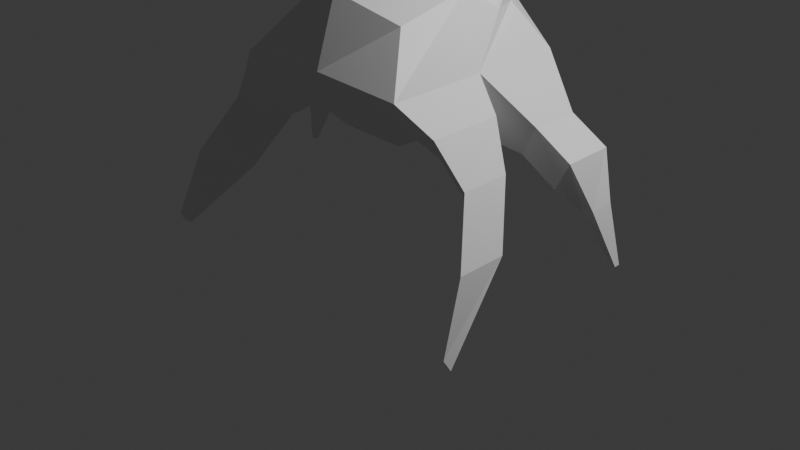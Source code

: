 # Source: Alien.blend  (saved by Blender 4.0.36; exported with 4.5.12 LTS)
import bpy
from mathutils import Matrix  # noqa: F401  (used for matrix-valued properties, if any)

bpy.ops.wm.read_factory_settings(use_empty=True)
scene = bpy.context.scene
scene.name = 'Scene'

# ---- collections
col_collection = bpy.data.collections.new('Collection'); scene.collection.children.link(col_collection)

# ---- materials (node trees are filled in below, after node groups)
mat_material = bpy.data.materials.new('Material')
mat_material.alpha_threshold = 0.0
mat_material.use_transparent_shadow = False
mat_material.roughness = 0.5
mat_material.line_color = (0.0, 0.0, 0.0, 1.0)

# ---- material node trees
mat_material.use_nodes = True; mat_material.node_tree.nodes.clear()
_N = mat_material.node_tree.nodes; _L = mat_material.node_tree.links
n0 = _N.new('ShaderNodeOutputMaterial'); n0.name = 'Material Output'; n0.location = (300, 300)
n1 = _N.new('ShaderNodeBsdfPrincipled'); n1.name = 'Principled BSDF'; n1.location = (10, 300)
n1.inputs[3].default_value = 1.45
_L.new(n1.outputs[0], n0.inputs[0])
n0.is_active_output = True

# ---- world
world_world = bpy.data.worlds.new('World'); scene.world = world_world
world_world.use_nodes = True; world_world.node_tree.nodes.clear()
_N = world_world.node_tree.nodes; _L = world_world.node_tree.links
n0 = _N.new('ShaderNodeOutputWorld'); n0.name = 'World Output'; n0.location = (300, 300)
n1 = _N.new('ShaderNodeBackground'); n1.name = 'Background'; n1.location = (10, 300)
n1.inputs[0].default_value = (0.05088, 0.05088, 0.05088, 1.0)
_L.new(n1.outputs[0], n0.inputs[0])
n0.is_active_output = True
world_world.color = (0.05088, 0.05088, 0.05088)
world_world.use_sun_shadow = False
world_world.sun_shadow_jitter_overblur = 0.0

# ---- cameras
cam_camera = bpy.data.cameras.new('Camera')
cam_camera.clip_end = 100.0
cam_camera.ortho_scale = 7.314

# ---- lights
light_light = bpy.data.lights.new('Light', 'POINT')
light_light.transmission_factor = 0.0
light_light.use_soft_falloff = False
light_light.energy = 1000.0
light_light.shadow_soft_size = 0.1
light_light.shadow_maximum_resolution = 0.006
light_light.use_absolute_resolution = True

# ---- meshes
me_cube = bpy.data.meshes.new('Cube')
me_cube.from_pydata([(1.0, -1.0, 0.01978), (0.03829, -1.0, -0.008247), (0.7963, -0.4565, 0.5909), (1.075, -0.6479, -0.6193), (0.1296, -0.6479, -0.6193), (0.1667, -0.6697, 0.6551), (-0.5948, -0.6539, 0.4674), (-0.6228, -0.7208, -0.4493), (-0.6503, 0.0, -0.5993), (1.0, 0.0, 1.0), (-0.7752, 0.0, 0.6857), (1.0, 0.0, -1.0), (1.844, 0.0, -0.129), (0.0, 0.0, -1.0), (-1.0, 0.0, 0.0), (0.0, 0.0, 1.0), (-1.0, -1.0, -0.03829), (0.7996, -1.471, -0.4436), (0.8397, -1.283, -0.7844), (0.3354, -1.283, -0.7844), (0.2867, -1.471, -0.4585), (0.8012, -1.876, -0.6692), (0.8447, -1.687, -1.009), (0.3405, -1.685, -1.013), (0.2885, -1.875, -0.6882), (0.7204, -2.031, -1.139), (0.7598, -1.876, -1.201), (0.5412, -1.858, -1.233), (0.4991, -2.009, -1.176), (0.7167, -2.192, -1.719), (0.7261, -2.155, -1.733), (0.674, -2.151, -1.741), (0.664, -2.187, -1.727), (-0.5576, -1.103, -0.622), (-0.836, -1.309, -0.3187), (-0.06982, -1.309, -0.2965), (-0.002444, -1.049, -0.7474), (-0.5741, -1.466, -0.9235), (-0.7596, -1.603, -0.7214), (-0.2491, -1.603, -0.7066), (-0.2042, -1.43, -1.007), (-0.8912, -1.744, -1.494), (-1.077, -1.881, -1.292), (-0.5662, -1.881, -1.277), (-0.5213, -1.708, -1.577), (-1.298, -1.911, -2.006), (-1.339, -1.958, -1.962), (-1.281, -1.989, -2.071), (-1.252, -1.909, -2.089), (1.363, 0.0, 0.5139), (0.8564, -0.617, 0.4222), (0.4555, -0.5719, 0.6256), (0.5333, 0.0, 1.0), (0.5549, -0.7449, 0.4298), (0.7496, -0.6001, 0.6181), (0.7752, -0.6684, 0.5463), (0.6045, -0.6492, 0.6329), (0.6469, -0.7228, 0.5495), (0.835, -0.7656, 0.773), (0.8363, -0.8505, 0.7158), (0.6868, -0.7778, 0.8125), (0.7016, -0.8737, 0.7436), (0.8723, -0.9256, 0.9576), (0.863, -0.9774, 0.933), (0.7906, -0.9161, 0.987), (0.7873, -0.9762, 0.9563), (0.9343, -1.035, 1.164), (0.925, -1.087, 1.14), (0.8526, -1.025, 1.194), (0.8494, -1.086, 1.163), (0.9952, -1.026, 1.198), (0.9753, -1.138, 1.145), (0.8193, -1.006, 1.261), (0.8124, -1.135, 1.195), (1.064, -1.011, 1.228), (1.032, -1.193, 1.141), (0.7774, -0.9779, 1.331), (0.7661, -1.189, 1.223), (1.071, -1.023, 1.251), (1.039, -1.205, 1.165), (0.7844, -0.9902, 1.355), (0.773, -1.201, 1.246), (1.028, -1.064, 1.277), (1.006, -1.185, 1.22), (0.8361, -1.042, 1.346), (0.8286, -1.183, 1.274)], [], [(9, 52, 51, 2), (4, 3, 18, 19), (5, 15, 10, 6), (8, 13, 4, 7), (11, 12, 0, 3), (4, 13, 11, 3), (0, 12, 49, 50), (4, 1, 35, 36), (7, 16, 14, 8), (1, 0, 50, 53), (14, 16, 6, 10), (16, 1, 5, 6), (20, 19, 23, 24), (3, 0, 17, 18), (1, 4, 19, 20), (0, 1, 20, 17), (21, 24, 28, 25), (18, 17, 21, 22), (17, 20, 24, 21), (19, 18, 22, 23), (28, 27, 31, 32), (23, 22, 26, 27), (24, 23, 27, 28), (22, 21, 25, 26), (30, 29, 32, 31), (26, 25, 29, 30), (25, 28, 32, 29), (27, 26, 30, 31), (35, 34, 38, 39), (1, 16, 34, 35), (16, 7, 33, 34), (7, 4, 36, 33), (37, 40, 44, 41), (36, 35, 39, 40), (33, 36, 40, 37), (34, 33, 37, 38), (42, 41, 45, 46), (38, 37, 41, 42), (39, 38, 42, 43), (40, 39, 43, 44), (48, 47, 46, 45), (43, 42, 46, 47), (44, 43, 47, 48), (41, 44, 48, 45), (50, 49, 9, 2), (51, 53, 57, 56), (51, 52, 15, 5), (53, 51, 5, 1), (57, 55, 59, 61), (53, 50, 55, 57), (2, 51, 56, 54), (50, 2, 54, 55), (59, 58, 62, 63), (55, 54, 58, 59), (56, 57, 61, 60), (54, 56, 60, 58), (64, 65, 69, 68), (60, 61, 65, 64), (58, 60, 64, 62), (61, 59, 63, 65), (69, 67, 71, 73), (62, 64, 68, 66), (65, 63, 67, 69), (63, 62, 66, 67), (72, 73, 77, 76), (67, 66, 70, 71), (68, 69, 73, 72), (66, 68, 72, 70), (74, 76, 80, 78), (70, 72, 76, 74), (73, 71, 75, 77), (71, 70, 74, 75), (81, 79, 83, 85), (77, 75, 79, 81), (75, 74, 78, 79), (76, 77, 81, 80), (84, 85, 83, 82), (79, 78, 82, 83), (80, 81, 85, 84), (78, 80, 84, 82)])
_uv = me_cube.uv_layers.new(name='UVMap')
_uv.uv.foreach_set('vector', [0.625, 0.625, 0.6833, 0.625, 0.6912, 0.75, 0.625, 0.75, 0.2568, 0.75, 0.375, 0.75, 0.375, 0.75, 0.2568, 0.75, 0.7473, 0.75, 0.75, 0.625, 0.875, 0.625, 0.875, 0.75, 0.125, 0.625, 0.25, 0.625, 0.2568, 0.75, 0.125, 0.75, 0.375, 0.625, 0.5, 0.625, 0.5025, 0.75, 0.375, 0.75, 0.2568, 0.75, 0.25, 0.625, 0.375, 0.625, 0.375, 0.75, 0.5025, 0.75, 0.5, 0.625, 0.5712, 0.625, 0.5888, 0.75, 0.375, 0.8682, 0.499, 0.8702, 0.499, 0.8702, 0.375, 0.8682, 0.375, 0.0, 0.4952, 0.0, 0.5, 0.125, 0.375, 0.125, 0.499, 0.8702, 0.5025, 0.75, 0.5888, 0.75, 0.5812, 0.8018, 0.5, 0.125, 0.4952, 0.0, 0.625, 0.0, 0.625, 0.125, 0.4952, 1.0, 0.499, 0.8702, 0.625, 0.8723, 0.625, 1.0, 0.499, 0.8702, 0.375, 0.8682, 0.375, 0.8682, 0.499, 0.8702, 0.375, 0.75, 0.5025, 0.75, 0.5025, 0.75, 0.375, 0.75, 0.499, 0.8702, 0.375, 0.8682, 0.375, 0.8682, 0.499, 0.8702, 0.5025, 0.75, 0.499, 0.8702, 0.499, 0.8702, 0.5025, 0.75, 0.5025, 0.75, 0.499, 0.8702, 0.499, 0.8702, 0.5025, 0.75, 0.375, 0.75, 0.5025, 0.75, 0.5025, 0.75, 0.375, 0.75, 0.5025, 0.75, 0.499, 0.8702, 0.499, 0.8702, 0.5025, 0.75, 0.2568, 0.75, 0.375, 0.75, 0.375, 0.75, 0.2568, 0.75, 0.499, 0.8702, 0.375, 0.8682, 0.375, 0.8682, 0.499, 0.8702, 0.2568, 0.75, 0.375, 0.75, 0.375, 0.75, 0.2568, 0.75, 0.499, 0.8702, 0.375, 0.8682, 0.375, 0.8682, 0.499, 0.8702, 0.375, 0.75, 0.5025, 0.75, 0.5025, 0.75, 0.375, 0.75, 0.375, 0.75, 0.5025, 0.75, 0.499, 0.8702, 0.375, 0.8682, 0.375, 0.75, 0.5025, 0.75, 0.5025, 0.75, 0.375, 0.75, 0.5025, 0.75, 0.499, 0.8702, 0.499, 0.8702, 0.5025, 0.75, 0.2568, 0.75, 0.375, 0.75, 0.375, 0.75, 0.2568, 0.75, 0.499, 0.8702, 0.4952, 1.0, 0.4952, 1.0, 0.499, 0.8702, 0.499, 0.8702, 0.4952, 1.0, 0.4952, 1.0, 0.499, 0.8702, 0.4952, 0.0, 0.375, 0.0, 0.375, 0.0, 0.4952, 0.0, 0.125, 0.75, 0.2568, 0.75, 0.2568, 0.75, 0.125, 0.75, 0.125, 0.75, 0.2568, 0.75, 0.2568, 0.75, 0.125, 0.75, 0.375, 0.8682, 0.499, 0.8702, 0.499, 0.8702, 0.375, 0.8682, 0.125, 0.75, 0.2568, 0.75, 0.2568, 0.75, 0.125, 0.75, 0.4952, 0.0, 0.375, 0.0, 0.375, 0.0, 0.4952, 0.0, 0.4952, 0.0, 0.375, 0.0, 0.375, 0.0, 0.4952, 0.0, 0.4952, 0.0, 0.375, 0.0, 0.375, 0.0, 0.4952, 0.0, 0.499, 0.8702, 0.4952, 1.0, 0.4952, 1.0, 0.499, 0.8702, 0.375, 0.8682, 0.499, 0.8702, 0.499, 0.8702, 0.375, 0.8682, 0.375, 0.8682, 0.499, 0.8702, 0.4952, 1.0, 0.375, 1.0, 0.499, 0.8702, 0.4952, 1.0, 0.4952, 1.0, 0.499, 0.8702, 0.375, 0.8682, 0.499, 0.8702, 0.499, 0.8702, 0.375, 0.8682, 0.125, 0.75, 0.2568, 0.75, 0.2568, 0.75, 0.125, 0.75, 0.5888, 0.75, 0.5712, 0.625, 0.625, 0.625, 0.625, 0.75, 0.625, 0.8162, 0.5812, 0.8018, 0.5812, 0.8018, 0.625, 0.8162, 0.6912, 0.75, 0.6833, 0.625, 0.75, 0.625, 0.7473, 0.75, 0.5812, 0.8018, 0.625, 0.8162, 0.625, 0.8723, 0.499, 0.8702, 0.5812, 0.8018, 0.5888, 0.75, 0.5888, 0.75, 0.5812, 0.8018, 0.5812, 0.8018, 0.5888, 0.75, 0.5888, 0.75, 0.5812, 0.8018, 0.625, 0.75, 0.6912, 0.75, 0.6912, 0.75, 0.625, 0.75, 0.5888, 0.75, 0.625, 0.75, 0.625, 0.75, 0.5888, 0.75, 0.5888, 0.75, 0.625, 0.75, 0.625, 0.75, 0.5888, 0.75, 0.5888, 0.75, 0.625, 0.75, 0.625, 0.75, 0.5888, 0.75, 0.625, 0.8162, 0.5812, 0.8018, 0.5812, 0.8018, 0.625, 0.8162, 0.625, 0.75, 0.6912, 0.75, 0.6912, 0.75, 0.625, 0.75, 0.625, 0.8162, 0.5812, 0.8018, 0.5812, 0.8018, 0.625, 0.8162, 0.625, 0.8162, 0.5812, 0.8018, 0.5812, 0.8018, 0.625, 0.8162, 0.625, 0.75, 0.6912, 0.75, 0.6912, 0.75, 0.625, 0.75, 0.5812, 0.8018, 0.5888, 0.75, 0.5888, 0.75, 0.5812, 0.8018, 0.5812, 0.8018, 0.5888, 0.75, 0.5888, 0.75, 0.5812, 0.8018, 0.625, 0.75, 0.6912, 0.75, 0.6912, 0.75, 0.625, 0.75, 0.5812, 0.8018, 0.5888, 0.75, 0.5888, 0.75, 0.5812, 0.8018, 0.5888, 0.75, 0.625, 0.75, 0.625, 0.75, 0.5888, 0.75, 0.625, 0.8162, 0.5812, 0.8018, 0.5812, 0.8018, 0.625, 0.8162, 0.5888, 0.75, 0.625, 0.75, 0.625, 0.75, 0.5888, 0.75, 0.625, 0.8162, 0.5812, 0.8018, 0.5812, 0.8018, 0.625, 0.8162, 0.625, 0.75, 0.6912, 0.75, 0.6912, 0.75, 0.625, 0.75, 0.625, 0.75, 0.6912, 0.75, 0.6912, 0.75, 0.625, 0.75, 0.625, 0.75, 0.6912, 0.75, 0.6912, 0.75, 0.625, 0.75, 0.5812, 0.8018, 0.5888, 0.75, 0.5888, 0.75, 0.5812, 0.8018, 0.5888, 0.75, 0.625, 0.75, 0.625, 0.75, 0.5888, 0.75, 0.5812, 0.8018, 0.5888, 0.75, 0.5888, 0.75, 0.5812, 0.8018, 0.5812, 0.8018, 0.5888, 0.75, 0.5888, 0.75, 0.5812, 0.8018, 0.5888, 0.75, 0.625, 0.75, 0.625, 0.75, 0.5888, 0.75, 0.625, 0.8162, 0.5812, 0.8018, 0.5812, 0.8018, 0.625, 0.8162, 0.625, 0.8162, 0.5812, 0.8018, 0.5888, 0.75, 0.625, 0.75, 0.5888, 0.75, 0.625, 0.75, 0.625, 0.75, 0.5888, 0.75, 0.625, 0.8162, 0.5812, 0.8018, 0.5812, 0.8018, 0.625, 0.8162, 0.625, 0.75, 0.6912, 0.75, 0.6912, 0.75, 0.625, 0.75])
me_cube.materials.append(mat_material)
me_cube.use_mirror_vertex_groups = False
me_cube.update()
arm_armature = bpy.data.armatures.new('Armature')  # bones are not reproduced

# ---- objects
ob_mesh = bpy.data.objects.new('Mesh', me_cube)
ob_light = bpy.data.objects.new('Light', light_light)
ob_camera = bpy.data.objects.new('Camera', cam_camera)
ob_armature = bpy.data.objects.new('Armature', arm_armature)

# ---- transforms, parenting, visibility, modifiers, constraints
ob_mesh.parent = ob_armature
ob_mesh.matrix_parent_inverse = Matrix(((-1.0, -8.742e-08, 0.0, -0.0), (8.742e-08, -1.0, -0.0, 0.0), (0.0, -0.0, 1.0, -0.0), (-0.0, 0.0, -0.0, 1.0)))
ob_mesh.location = (0.0, 0.0, 1.788)
ob_mesh.rotation_euler = (0.0, 0.0, 1.571)
ob_mesh.lock_rotations_4d = False
ob_mesh.empty_display_type = 'ARROWS'
ob_mesh.lineart.crease_threshold = 0.0
_vg = ob_mesh.vertex_groups.new(name='Hip')
for _i, _w in zip([3, 4, 8, 11, 12, 13, 54, 55, 56, 57, 58, 59, 60, 61, 62, 63, 64, 65, 66, 67, 68, 69, 70, 71, 72, 73, 74, 75, 76, 77, 78, 79, 80, 81, 82, 83, 84, 85], [0.03229, 0.06985, 0.1461, 0.1422, 0.04178, 0.8712, 0.02607, 0.05075, 0.02154, 0.04756, 0.04955, 0.05636, 0.04471, 0.05101, 0.04913, 0.05142, 0.04756, 0.04944, 0.03309, 0.03352, 0.03301, 0.03347, 0.03093, 0.03141, 0.03079, 0.03154, 0.02967, 0.0303, 0.02953, 0.03049, 0.02929, 0.02992, 0.02916, 0.03009, 0.02882, 0.02927, 0.02874, 0.02934]): _vg.add([_i], _w, 'REPLACE')
_vg = ob_mesh.vertex_groups.new(name='Spine 0')
for _i, _w in zip([2, 5, 6, 8, 9, 10, 13, 15, 49, 50, 51, 52, 53, 54, 55, 56, 57, 58, 59, 60, 61, 62, 63, 64, 65, 66, 67, 68, 69, 70, 71, 72, 73, 74, 75, 76, 77, 78, 79, 80, 81, 82, 83, 84, 85], [0.05825, 0.07116, 0.06672, 0.4887, 0.1015, 0.4842, 0.001551, 0.4142, 0.03275, 0.02446, 0.06703, 0.175, 0.03764, 0.06663, 0.07395, 0.06806, 0.07371, 0.07091, 0.07728, 0.06949, 0.07261, 0.06699, 0.06888, 0.06635, 0.06732, 0.05615, 0.05641, 0.05611, 0.05641, 0.05469, 0.055, 0.05461, 0.0551, 0.05384, 0.05425, 0.05375, 0.05439, 0.05357, 0.054, 0.0535, 0.05413, 0.05326, 0.05356, 0.05321, 0.05361]): _vg.add([_i], _w, 'REPLACE')
_vg = ob_mesh.vertex_groups.new(name='Spine 1')
for _i, _w in zip([6, 8, 10, 14, 15, 16, 52], [0.07293, 0.1716, 0.212, 0.9847, 0.06656, 0.02453, 0.006509]): _vg.add([_i], _w, 'REPLACE')
_vg = ob_mesh.vertex_groups.new(name='Arm0.L')
for _i, _w in zip([1, 2, 4, 5, 6, 7, 8, 9, 10, 15, 16, 33, 34, 35, 36, 39, 40, 51, 52, 53, 54, 55, 56, 57, 58, 59, 60, 61], [0.1456, 0.01067, 0.09669, 0.1405, 0.6974, 0.9149, 0.1544, 0.0132, 0.1894, 0.09223, 0.8459, 0.0666, 0.4865, 0.5923, 0.4916, 0.08288, 0.05906, 0.06324, 0.05137, 0.05835, 0.01767, 0.0136, 0.03701, 0.03312, 0.007353, 0.00788, 0.01087, 0.01096]): _vg.add([_i], _w, 'REPLACE')
_vg = ob_mesh.vertex_groups.new(name='Arm1.L')
for _i, _w in zip([1, 4, 7, 16, 33, 34, 35, 36, 37, 38, 39, 40, 42, 43, 44], [0.01963, 0.01164, 0.03108, 0.08155, 0.9247, 0.499, 0.183, 0.2605, 0.9827, 0.9445, 0.852, 0.835, 0.009574, 0.03048, 0.04092]): _vg.add([_i], _w, 'REPLACE')
_vg = ob_mesh.vertex_groups.new(name='LHandControl.L')
_vg = ob_mesh.vertex_groups.new(name='Arm2.L')
for _i, _w in zip([38, 39, 40, 41, 42, 43, 44, 45, 46, 47, 48], [0.01248, 0.01778, 0.07958, 0.9965, 0.9719, 0.9555, 0.9525, 0.9993, 0.9985, 0.9996, 0.9994]): _vg.add([_i], _w, 'REPLACE')
_vg = ob_mesh.vertex_groups.new(name='Arm0.R')
_vg = ob_mesh.vertex_groups.new(name='Arm1.R')
_vg = ob_mesh.vertex_groups.new(name='LHandControl.R')
_vg = ob_mesh.vertex_groups.new(name='Arm2.R')
_vg = ob_mesh.vertex_groups.new(name='UpperLeg.L')
for _i, _w in zip([0, 1, 2, 3, 4, 5, 6, 8, 9, 10, 11, 12, 13, 15, 17, 18, 19, 20, 35, 36, 39, 49, 50, 51, 52, 53, 54, 55, 56, 57, 58, 59, 60, 61, 62, 63, 64, 65, 66, 67, 68, 69, 70, 71, 72, 73, 74, 75, 76, 77, 78, 79, 80, 81, 82, 83, 84, 85], [0.5043, 0.6878, 0.599, 0.5887, 0.6981, 0.6663, 0.1259, 0.0002737, 0.3447, 0.0724, 0.2953, 0.2716, 0.05292, 0.2667, 0.01508, 0.0527, 0.05453, 0.03878, 0.1828, 0.1901, 0.00152, 0.322, 0.6492, 0.6737, 0.339, 0.6786, 0.5922, 0.5809, 0.6118, 0.594, 0.4591, 0.461, 0.4704, 0.4717, 0.3782, 0.3794, 0.3809, 0.3821, 0.3169, 0.318, 0.3171, 0.3185, 0.3086, 0.3103, 0.3084, 0.3111, 0.3038, 0.3061, 0.3036, 0.3071, 0.3024, 0.3047, 0.3022, 0.3056, 0.3006, 0.3022, 0.3005, 0.3027]): _vg.add([_i], _w, 'REPLACE')
_vg = ob_mesh.vertex_groups.new(name='Leg.L')
for _i, _w in zip([0, 1, 2, 3, 4, 5, 9, 11, 12, 17, 18, 19, 20, 21, 22, 23, 24, 35, 49, 50, 51, 52, 53, 54, 55, 56, 57, 58, 59, 60, 61, 62, 63, 64, 65, 66, 67, 68, 69, 70, 71, 72, 73, 74, 75, 76, 77, 78, 79, 80, 81, 82, 83, 84, 85], [0.4549, 0.09643, 0.0884, 0.2183, 0.07595, 0.02076, 0.05182, 0.07002, 0.1068, 0.9068, 0.8523, 0.857, 0.8853, 0.07504, 0.08988, 0.1025, 0.1109, 0.0001416, 0.08089, 0.1374, 0.05026, 0.02167, 0.08628, 0.07843, 0.08892, 0.06734, 0.07717, 0.06048, 0.06116, 0.05989, 0.06117, 0.04863, 0.04896, 0.04909, 0.0495, 0.03256, 0.03287, 0.0326, 0.03298, 0.03041, 0.03084, 0.03035, 0.03105, 0.02916, 0.02974, 0.02909, 0.03, 0.02877, 0.02938, 0.02872, 0.02961, 0.02831, 0.02874, 0.02828, 0.02885]): _vg.add([_i], _w, 'REPLACE')
_vg = ob_mesh.vertex_groups.new(name='UpperLeg.R')
for _i, _w in zip([2, 3, 5, 9, 10, 11, 12, 15, 49, 50, 51, 52, 53, 54, 55, 56, 57, 58, 59, 60, 61, 62, 63, 64, 65, 66, 67, 68, 69, 70, 71, 72, 73, 74, 75, 76, 77, 78, 79, 80, 81, 82, 83, 84, 85], [0.1527, 0.122, 0.02984, 0.4146, 0.006629, 0.462, 0.5313, 0.1222, 0.4925, 0.0954, 0.07902, 0.3395, 0.06055, 0.09809, 0.08479, 0.08059, 0.07348, 0.0662, 0.06542, 0.06598, 0.0655, 0.05349, 0.05361, 0.05378, 0.05391, 0.03953, 0.03986, 0.03958, 0.03998, 0.0372, 0.03766, 0.03713, 0.03789, 0.03584, 0.03647, 0.03577, 0.03676, 0.03542, 0.03608, 0.03536, 0.03633, 0.03492, 0.03539, 0.03489, 0.03551]): _vg.add([_i], _w, 'REPLACE')
_vg = ob_mesh.vertex_groups.new(name='Leg.R')
_vg = ob_mesh.vertex_groups.new(name='Foot.L')
for _i, _w in zip([17, 18, 19, 20, 21, 22, 23, 24, 25, 26, 27, 28, 29, 30, 31, 32], [0.05677, 0.07941, 0.07144, 0.05721, 0.9215, 0.9032, 0.8892, 0.8817, 0.9968, 0.9928, 0.9944, 0.9974, 0.9999, 0.9998, 0.9999, 0.9999]): _vg.add([_i], _w, 'REPLACE')
_vg = ob_mesh.vertex_groups.new(name='LegTarget.L')
for _i, _w in zip([2, 50, 51, 53, 54, 55, 56, 57, 58, 59, 60, 61, 62, 63, 64, 65, 66, 67, 68, 69, 70, 71, 72, 73, 74, 75, 76, 77, 78, 79, 80, 81, 82, 83, 84, 85], [0.02763, 0.01467, 0.01747, 0.01901, 0.08242, 0.07929, 0.08069, 0.07935, 0.2562, 0.2411, 0.2474, 0.2385, 0.3709, 0.3655, 0.3688, 0.3653, 0.4724, 0.4703, 0.4722, 0.4697, 0.486, 0.4831, 0.4865, 0.482, 0.494, 0.4901, 0.4946, 0.4887, 0.4965, 0.4925, 0.4969, 0.4912, 0.4994, 0.4966, 0.4997, 0.496]): _vg.add([_i], _w, 'REPLACE')
_vg = ob_mesh.vertex_groups.new(name='ArmTarget.L')
_vg = ob_mesh.vertex_groups.new(name='Foot.R')
_vg = ob_mesh.vertex_groups.new(name='LegTarget.R')
_vg = ob_mesh.vertex_groups.new(name='ArmTarget.R')
_m = ob_mesh.modifiers.new('Mirror', 'MIRROR')
_m.use_axis = (False, True, False)
_m = ob_mesh.modifiers.new('Armature', 'ARMATURE')
_m.object = ob_armature
ob_light.location = (4.076, 1.005, 5.904)
ob_light.rotation_euler = (0.6503, 0.05522, 1.866)
ob_light.lock_rotations_4d = False
ob_light.empty_display_type = 'ARROWS'
ob_light.color = (0.0, 0.0, 0.0, 0.0)
ob_light.lineart.crease_threshold = 0.0
ob_camera.location = (7.359, -6.926, 4.958)
ob_camera.rotation_euler = (1.109, 0.0, 0.8149)
ob_camera.lock_rotations_4d = False
ob_camera.empty_display_type = 'ARROWS'
ob_camera.color = (0.0, 0.0, 0.0, 0.0)
ob_camera.display_type = 'WIRE'
ob_camera.lineart.crease_threshold = 0.0
ob_armature.location = (0.0, 0.0, 0.0)
ob_armature.rotation_euler = (0.0, 0.0, 3.142)

# ---- collection membership
col_collection.objects.link(ob_mesh)
col_collection.objects.link(ob_light)
col_collection.objects.link(ob_camera)
col_collection.objects.link(ob_armature)

# ---- scene / render settings (as saved in the file)
scene.camera = ob_camera
scene.frame_start = 1; scene.frame_end = 250; scene.frame_set(1)
scene.render.engine = 'BLENDER_EEVEE_NEXT'
scene.cycles.sampling_pattern = 'TABULATED_SOBOL'
bpy.context.view_layer.update()
